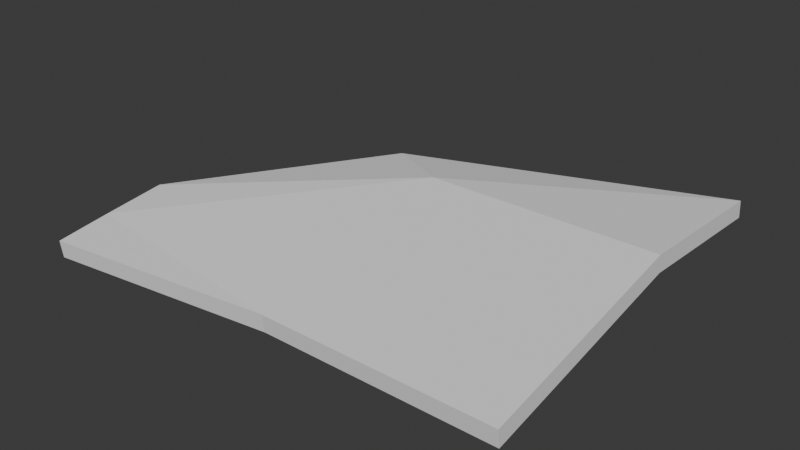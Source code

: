 # Source: bottomWingR.blend  (saved by Blender 4.4.30; exported with 4.5.12 LTS)
import bpy
from mathutils import Matrix  # noqa: F401  (used for matrix-valued properties, if any)

bpy.ops.wm.read_factory_settings(use_empty=True)
scene = bpy.context.scene
scene.name = 'Scene'

# ---- collections
col_collection = bpy.data.collections.new('Collection'); scene.collection.children.link(col_collection)

# ---- materials (node trees are filled in below, after node groups)
mat_x = bpy.data.materials.new('マテリアル')
mat_x.roughness = 1.0

# ---- material node trees
mat_x.use_nodes = True; mat_x.node_tree.nodes.clear()
_N = mat_x.node_tree.nodes; _L = mat_x.node_tree.links
n0 = _N.new('ShaderNodeBsdfPrincipled'); n0.name = 'プリンシプルBSDF'; n0.location = (0, 300)
n0.inputs[2].default_value = 1.0
n0.inputs[13].default_value = 0.0
n0.inputs[27].default_value = (0.0, 0.0, 0.0, 1.0)
n0.inputs[28].default_value = 1.0
n1 = _N.new('ShaderNodeOutputMaterial'); n1.name = 'マテリアル出力'; n1.location = (280, 300)
_L.new(n0.outputs[0], n1.inputs[0])
n1.is_active_output = True

# ---- world
world_world = bpy.data.worlds.new('World'); scene.world = world_world
world_world.use_nodes = True; world_world.node_tree.nodes.clear()
_N = world_world.node_tree.nodes; _L = world_world.node_tree.links
n0 = _N.new('ShaderNodeOutputWorld'); n0.name = 'World Output'; n0.location = (300, 300)
n1 = _N.new('ShaderNodeBackground'); n1.name = 'Background'; n1.location = (10, 300)
n1.inputs[0].default_value = (0.05088, 0.05088, 0.05088, 1.0)
_L.new(n1.outputs[0], n0.inputs[0])
n0.is_active_output = True
world_world.color = (0.05088, 0.05088, 0.05088)
world_world.sun_shadow_jitter_overblur = 0.0

# ---- meshes
me_001 = bpy.data.meshes.new('立方体.001')
me_001.from_pydata([(-0.005153, -0.3536, -0.05742), (-0.005153, -0.3574, -0.025), (-0.005153, 0.3301, 0.005747), (-0.005153, 0.3263, 0.03817), (-0.8548, -0.4064, -0.0572), (-0.8548, -0.4102, -0.02478), (-0.8548, -0.1932, -0.03134), (-0.8548, -0.1969, 0.001077), (-0.005153, 0.05144, 0.02151), (-0.005153, 0.04771, 0.05393), (-0.8548, -0.308, -0.04456), (-0.8548, -0.3118, -0.01214), (-0.5784, 0.1473, -0.007208), (-0.5784, 0.1436, 0.02521), (-0.43, -0.3536, -0.05742), (-0.43, -0.3574, -0.025), (-0.43, 0.04771, 0.05393), (-0.43, 0.05144, 0.02151)], [], [(8, 3, 2), (13, 6, 12), (10, 5, 4), (15, 0, 14), (10, 14, 17), (9, 15, 16), (3, 16, 13), (6, 17, 12), (6, 11, 10), (1, 8, 0), (2, 17, 8), (7, 16, 11), (11, 15, 5), (17, 0, 8), (4, 15, 14), (3, 12, 2), (8, 9, 3), (13, 7, 6), (10, 11, 5), (15, 1, 0), (10, 4, 14), (9, 1, 15), (3, 9, 16), (6, 10, 17), (6, 7, 11), (1, 9, 8), (2, 12, 17), (7, 13, 16), (11, 16, 15), (17, 14, 0), (4, 5, 15), (3, 13, 12)])
me_001.polygons.foreach_set('use_smooth', [True] * 32)
_k = set([(0, 1), (0, 8), (0, 14), (1, 9), (1, 15), (2, 3), (2, 8), (2, 12), (2, 17), (3, 9), (3, 13), (3, 16), (4, 5), (4, 10), (4, 14), (5, 11), (5, 15), (6, 7), (6, 10), (6, 12), (6, 17), (7, 11), (7, 13), (7, 16), (8, 17), (9, 16), (10, 14), (10, 17), (11, 15), (11, 16), (12, 13), (12, 17), (13, 16), (14, 15)])
me_001.attributes.new('sharp_edge', 'BOOLEAN', 'EDGE').data.foreach_set('value', [ (min(e.vertices), max(e.vertices)) in _k for e in me_001.edges])
_uv = me_001.uv_layers.new(name='UVMap')
_uv.uv.foreach_set('vector', [0.375, 0.1597, 0.625, 0.25, 0.375, 0.25, 0.625, 0.4803, 0.375, 0.6766, 0.375, 0.4803, 0.375, 0.7158, 0.625, 0.75, 0.375, 0.75, 0.625, 0.875, 0.375, 1.0, 0.375, 0.875, 0.375, 0.7158, 0.25, 0.75, 0.25, 0.5903, 0.875, 0.5903, 0.75, 0.75, 0.75, 0.5903, 0.875, 0.5, 0.75, 0.5903, 0.7063, 0.5617, 0.375, 0.6766, 0.25, 0.5903, 0.2937, 0.5617, 0.375, 0.6766, 0.625, 0.7158, 0.375, 0.7158, 0.625, 0.0, 0.375, 0.1597, 0.375, 0.0, 0.125, 0.5, 0.25, 0.5903, 0.125, 0.5903, 0.625, 0.6766, 0.75, 0.5903, 0.625, 0.7158, 0.625, 0.7158, 0.75, 0.75, 0.625, 0.75, 0.25, 0.5903, 0.125, 0.75, 0.125, 0.5903, 0.375, 0.75, 0.625, 0.875, 0.375, 0.875, 0.625, 0.25, 0.375, 0.4803, 0.375, 0.25, 0.375, 0.1597, 0.625, 0.1597, 0.625, 0.25, 0.625, 0.4803, 0.625, 0.6766, 0.375, 0.6766, 0.375, 0.7158, 0.625, 0.7158, 0.625, 0.75, 0.625, 0.875, 0.625, 1.0, 0.375, 1.0, 0.375, 0.7158, 0.375, 0.75, 0.25, 0.75, 0.875, 0.5903, 0.875, 0.75, 0.75, 0.75, 0.875, 0.5, 0.875, 0.5903, 0.75, 0.5903, 0.375, 0.6766, 0.375, 0.7158, 0.25, 0.5903, 0.375, 0.6766, 0.625, 0.6766, 0.625, 0.7158, 0.625, 0.0, 0.625, 0.1597, 0.375, 0.1597, 0.125, 0.5, 0.2937, 0.5617, 0.25, 0.5903, 0.625, 0.6766, 0.7063, 0.5617, 0.75, 0.5903, 0.625, 0.7158, 0.75, 0.5903, 0.75, 0.75, 0.25, 0.5903, 0.25, 0.75, 0.125, 0.75, 0.375, 0.75, 0.625, 0.75, 0.625, 0.875, 0.625, 0.25, 0.625, 0.4803, 0.375, 0.4803])
me_001.materials.append(mat_x)
me_001.update()
me_001.normals_split_custom_set([tuple(v) for v in zip(*[iter([-1.0, 1.003e-09, 0.0, -1.0, 0.0, 0.0, -1.0, 0.0, 0.0, 0.7768, -0.6256, -0.07201, 0.7768, -0.6256, -0.07201, 0.7768, -0.6256, -0.07201, 1.0, -2.611e-07, 0.0, 1.0, 1.159e-07, 0.0, 1.0, 0.0, 0.0, 0.0, 0.9934, 0.1144, 0.0, 0.9934, 0.1144, 0.0, 0.9934, 0.1144, 0.009175, -0.1913, 0.9815, -7.136e-05, -0.1903, 0.9817, 0.007452, -0.1903, 0.9817, 0.0, 0.1913, -0.9815, -0.008932, 0.1911, -0.9815, 0.001505, 0.1911, -0.9816, 0.07765, -0.1739, -0.9817, 0.07765, -0.1739, -0.9817, 0.07765, -0.1739, -0.9817, -0.1549, 0.05582, 0.9864, -0.1549, 0.05582, 0.9864, -0.1549, 0.05582, 0.9864, 1.0, -5.804e-07, 0.0, 1.0, -1.66e-07, 0.0, 1.0, -2.611e-07, 0.0, -1.0, 1.04e-10, 0.0, -1.0, 1.003e-09, 0.0, -1.0, 0.0, 0.0, 0.0, 0.0565, 0.9984, 0.0, 0.0565, 0.9984, 0.0, 0.0565, 0.9984, 0.05765, 0.1142, -0.9918, 0.05765, 0.1142, -0.9918, 0.05765, 0.1142, -0.9918, -0.01634, 0.1274, -0.9917, -0.01634, 0.1274, -0.9917, -0.01634, 0.1274, -0.9917, 0.007452, -0.1903, 0.9817, 0.0, -0.1913, 0.9815, 0.0, -0.1913, 0.9815, -0.1224, 0.986, 0.1135, -0.1224, 0.986, 0.1135, -0.1224, 0.986, 0.1135, 0.3042, -0.9464, -0.1089, 0.3042, -0.9464, -0.1089, 0.3042, -0.9464, -0.1089, -1.0, 1.003e-09, 0.0, -1.0, 1.119e-09, 0.0, -1.0, 0.0, 0.0, 0.7768, -0.6256, -0.07201, 0.7768, -0.6256, -0.07201, 0.7768, -0.6256, -0.07201, 1.0, -2.611e-07, 0.0, 1.0, -1.66e-07, 0.0, 1.0, 1.159e-07, 0.0, 0.0, 0.9934, 0.1144, 0.0, 0.9934, 0.1144, 0.0, 0.9934, 0.1144, 0.01634, -0.1274, 0.9917, 0.01634, -0.1274, 0.9917, 0.01634, -0.1274, 0.9917, 0.0, 0.1913, -0.9815, 0.0, 0.1913, -0.9815, -0.008932, 0.1911, -0.9815, 0.0, -0.0565, -0.9984, 0.0, -0.0565, -0.9984, 0.0, -0.0565, -0.9984, -0.05765, -0.1142, 0.9918, -0.05765, -0.1142, 0.9918, -0.05765, -0.1142, 0.9918, 1.0, -5.804e-07, 0.0, 1.0, -4.938e-07, 0.0, 1.0, -1.66e-07, 0.0, -1.0, 1.04e-10, 0.0, -1.0, 1.119e-09, 0.0, -1.0, 1.003e-09, 0.0, -0.07765, 0.1739, 0.9817, -0.07765, 0.1739, 0.9817, -0.07765, 0.1739, 0.9817, 0.1549, -0.05582, -0.9864, 0.1549, -0.05582, -0.9864, 0.1549, -0.05582, -0.9864, -0.009174, 0.1913, -0.9815, 0.001505, 0.1911, -0.9816, -0.008932, 0.1911, -0.9815, 0.007452, -0.1903, 0.9817, -7.136e-05, -0.1903, 0.9817, 0.0, -0.1913, 0.9815, -0.1224, 0.986, 0.1135, -0.1224, 0.986, 0.1135, -0.1224, 0.986, 0.1135, 0.3042, -0.9464, -0.1089, 0.3042, -0.9464, -0.1089, 0.3042, -0.9464, -0.1089])] * 3)])

# ---- objects
ob_001 = bpy.data.objects.new('立方体.001', me_001)

# ---- transforms, parenting, visibility, modifiers, constraints
ob_001.location = (0.0, 0.0, 0.0)

# ---- collection membership
col_collection.objects.link(ob_001)

# ---- scene / render settings (as saved in the file)
scene.frame_start = 1; scene.frame_end = 250; scene.frame_set(1)
scene.render.engine = 'BLENDER_EEVEE_NEXT'
bpy.context.view_layer.update()

# ---- added for rendering (the .blend has no active camera and no usable light): camera, sun
cam_auto = bpy.data.cameras.new('AutoCamera')
cam_auto.lens = 50.0
cam_auto.sensor_width = 36.0
cam_auto.clip_end = 1000.0
ob_auto_camera = bpy.data.objects.new('AutoCamera', cam_auto)
scene.collection.objects.link(ob_auto_camera)
ob_auto_camera.location = (0.61771, -1.29727, 0.836408)
ob_auto_camera.rotation_euler = (1.09748, -7.21219e-08, 0.694738)
scene.camera = ob_auto_camera
light_auto_sun = bpy.data.lights.new('AutoSun', 'SUN')
light_auto_sun.energy = 3.0
light_auto_sun.angle = 0.0523599
ob_auto_sun = bpy.data.objects.new('AutoSun', light_auto_sun)
scene.collection.objects.link(ob_auto_sun)
ob_auto_sun.rotation_euler = (0.872665, 0.174533, 0.523599)
bpy.context.view_layer.update()
